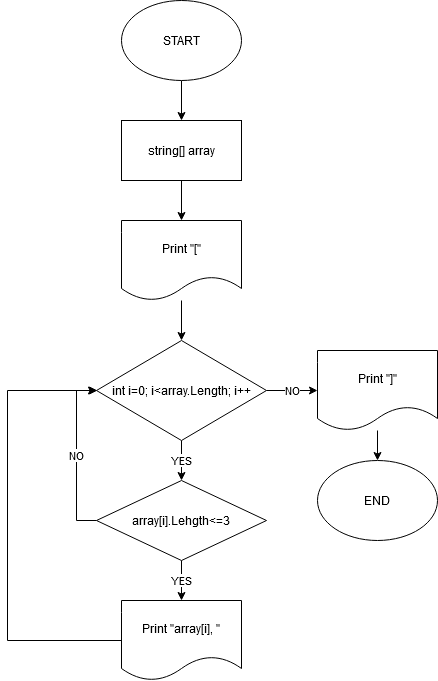

The diagram above was exported from draw.io. Its source (the exported page's mxGraphModel, read from the mxfile embedded in the PNG):
<mxGraphModel dx="880" dy="470" grid="1" gridSize="10" guides="1" tooltips="1" connect="1" arrows="1" fold="1" page="1" pageScale="1" pageWidth="827" pageHeight="1169" background="#FFFFFF" math="0" shadow="0">
  <root>
    <mxCell id="0" />
    <mxCell id="1" parent="0" />
    <mxCell id="6_Hn7OOlUheBinN1RWh3-7" value="" style="edgeStyle=orthogonalEdgeStyle;rounded=0;orthogonalLoop=1;jettySize=auto;html=1;" edge="1" parent="1" source="6_Hn7OOlUheBinN1RWh3-1" target="6_Hn7OOlUheBinN1RWh3-2">
      <mxGeometry relative="1" as="geometry" />
    </mxCell>
    <mxCell id="6_Hn7OOlUheBinN1RWh3-1" value="START" style="ellipse;whiteSpace=wrap;html=1;" vertex="1" parent="1">
      <mxGeometry x="354" y="30" width="120" height="80" as="geometry" />
    </mxCell>
    <mxCell id="6_Hn7OOlUheBinN1RWh3-8" value="" style="edgeStyle=orthogonalEdgeStyle;rounded=0;orthogonalLoop=1;jettySize=auto;html=1;" edge="1" parent="1" source="6_Hn7OOlUheBinN1RWh3-2" target="6_Hn7OOlUheBinN1RWh3-3">
      <mxGeometry relative="1" as="geometry" />
    </mxCell>
    <mxCell id="6_Hn7OOlUheBinN1RWh3-2" value="string[] array" style="rounded=0;whiteSpace=wrap;html=1;" vertex="1" parent="1">
      <mxGeometry x="354" y="150" width="120" height="60" as="geometry" />
    </mxCell>
    <mxCell id="6_Hn7OOlUheBinN1RWh3-9" value="" style="edgeStyle=orthogonalEdgeStyle;rounded=0;orthogonalLoop=1;jettySize=auto;html=1;" edge="1" parent="1" source="6_Hn7OOlUheBinN1RWh3-3" target="6_Hn7OOlUheBinN1RWh3-4">
      <mxGeometry relative="1" as="geometry" />
    </mxCell>
    <mxCell id="6_Hn7OOlUheBinN1RWh3-3" value="Print &quot;[&quot;" style="shape=document;whiteSpace=wrap;html=1;boundedLbl=1;" vertex="1" parent="1">
      <mxGeometry x="354" y="250" width="120" height="80" as="geometry" />
    </mxCell>
    <mxCell id="6_Hn7OOlUheBinN1RWh3-10" value="&lt;div&gt;YES&lt;/div&gt;" style="edgeStyle=orthogonalEdgeStyle;rounded=0;orthogonalLoop=1;jettySize=auto;html=1;" edge="1" parent="1" source="6_Hn7OOlUheBinN1RWh3-4" target="6_Hn7OOlUheBinN1RWh3-5">
      <mxGeometry relative="1" as="geometry" />
    </mxCell>
    <mxCell id="6_Hn7OOlUheBinN1RWh3-15" value="NO" style="edgeStyle=orthogonalEdgeStyle;rounded=0;orthogonalLoop=1;jettySize=auto;html=1;" edge="1" parent="1" source="6_Hn7OOlUheBinN1RWh3-4" target="6_Hn7OOlUheBinN1RWh3-14">
      <mxGeometry relative="1" as="geometry" />
    </mxCell>
    <mxCell id="6_Hn7OOlUheBinN1RWh3-4" value="int i=0; i&amp;lt;array.Length; i++" style="rhombus;whiteSpace=wrap;html=1;" vertex="1" parent="1">
      <mxGeometry x="329" y="370" width="170" height="100" as="geometry" />
    </mxCell>
    <mxCell id="6_Hn7OOlUheBinN1RWh3-11" value="&lt;div&gt;YES&lt;/div&gt;" style="edgeStyle=orthogonalEdgeStyle;rounded=0;orthogonalLoop=1;jettySize=auto;html=1;" edge="1" parent="1" source="6_Hn7OOlUheBinN1RWh3-5" target="6_Hn7OOlUheBinN1RWh3-6">
      <mxGeometry relative="1" as="geometry" />
    </mxCell>
    <mxCell id="6_Hn7OOlUheBinN1RWh3-12" value="&lt;div&gt;NO&lt;/div&gt;" style="edgeStyle=orthogonalEdgeStyle;rounded=0;orthogonalLoop=1;jettySize=auto;html=1;entryX=0;entryY=0.5;entryDx=0;entryDy=0;exitX=0;exitY=0.5;exitDx=0;exitDy=0;" edge="1" parent="1" source="6_Hn7OOlUheBinN1RWh3-5" target="6_Hn7OOlUheBinN1RWh3-4">
      <mxGeometry relative="1" as="geometry" />
    </mxCell>
    <mxCell id="6_Hn7OOlUheBinN1RWh3-5" value="&lt;div&gt;array[i].Lehgth&amp;lt;=3&lt;/div&gt;" style="rhombus;whiteSpace=wrap;html=1;" vertex="1" parent="1">
      <mxGeometry x="329" y="510" width="170" height="80" as="geometry" />
    </mxCell>
    <mxCell id="6_Hn7OOlUheBinN1RWh3-13" style="edgeStyle=orthogonalEdgeStyle;rounded=0;orthogonalLoop=1;jettySize=auto;html=1;" edge="1" parent="1" source="6_Hn7OOlUheBinN1RWh3-6">
      <mxGeometry relative="1" as="geometry">
        <mxPoint x="330" y="420" as="targetPoint" />
        <Array as="points">
          <mxPoint x="240" y="670" />
          <mxPoint x="240" y="420" />
        </Array>
      </mxGeometry>
    </mxCell>
    <mxCell id="6_Hn7OOlUheBinN1RWh3-6" value="Print &quot;array[i], &quot;" style="shape=document;whiteSpace=wrap;html=1;boundedLbl=1;" vertex="1" parent="1">
      <mxGeometry x="354" y="630" width="120" height="80" as="geometry" />
    </mxCell>
    <mxCell id="6_Hn7OOlUheBinN1RWh3-17" value="" style="edgeStyle=orthogonalEdgeStyle;rounded=0;orthogonalLoop=1;jettySize=auto;html=1;" edge="1" parent="1" source="6_Hn7OOlUheBinN1RWh3-14" target="6_Hn7OOlUheBinN1RWh3-16">
      <mxGeometry relative="1" as="geometry" />
    </mxCell>
    <mxCell id="6_Hn7OOlUheBinN1RWh3-14" value="Print &quot;]&quot;" style="shape=document;whiteSpace=wrap;html=1;boundedLbl=1;" vertex="1" parent="1">
      <mxGeometry x="550" y="380" width="120" height="80" as="geometry" />
    </mxCell>
    <mxCell id="6_Hn7OOlUheBinN1RWh3-16" value="END" style="ellipse;whiteSpace=wrap;html=1;" vertex="1" parent="1">
      <mxGeometry x="550" y="490" width="120" height="80" as="geometry" />
    </mxCell>
  </root>
</mxGraphModel>